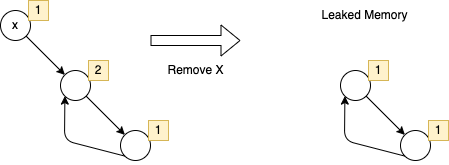

The diagram above was exported from draw.io. Its source (the exported page's mxGraphModel, read from the mxfile embedded in the PNG):
<mxGraphModel dx="670" dy="314" grid="1" gridSize="10" guides="1" tooltips="1" connect="1" arrows="1" fold="1" page="1" pageScale="1" pageWidth="850" pageHeight="1100" math="0" shadow="0">
  <root>
    <mxCell id="0" />
    <mxCell id="1" parent="0" />
    <mxCell id="2" value="" style="group" vertex="1" connectable="0" parent="1">
      <mxGeometry x="270" y="370" width="48" height="40" as="geometry" />
    </mxCell>
    <mxCell id="3" value="x" style="ellipse;whiteSpace=wrap;html=1;aspect=fixed;fillColor=none;strokeColor=#000000;" vertex="1" parent="2">
      <mxGeometry y="10" width="30" height="30" as="geometry" />
    </mxCell>
    <mxCell id="4" value="1" style="rounded=0;whiteSpace=wrap;html=1;strokeColor=#d6b656;fillColor=#fff2cc;" vertex="1" parent="2">
      <mxGeometry x="28" width="20" height="20" as="geometry" />
    </mxCell>
    <mxCell id="6" value="" style="endArrow=classic;html=1;entryX=0;entryY=0;entryDx=0;entryDy=0;exitX=1;exitY=1;exitDx=0;exitDy=0;" edge="1" parent="1" source="3">
      <mxGeometry width="50" height="50" relative="1" as="geometry">
        <mxPoint x="260" y="430" as="sourcePoint" />
        <mxPoint x="334.3933982822018" y="444.3933982822018" as="targetPoint" />
      </mxGeometry>
    </mxCell>
    <mxCell id="7" value="" style="group" vertex="1" connectable="0" parent="1">
      <mxGeometry x="330" y="430" width="48" height="40" as="geometry" />
    </mxCell>
    <mxCell id="8" value="" style="ellipse;whiteSpace=wrap;html=1;aspect=fixed;fillColor=none;strokeColor=#000000;" vertex="1" parent="7">
      <mxGeometry y="10" width="30" height="30" as="geometry" />
    </mxCell>
    <mxCell id="9" value="2" style="rounded=0;whiteSpace=wrap;html=1;strokeColor=#d6b656;fillColor=#fff2cc;" vertex="1" parent="7">
      <mxGeometry x="28" width="20" height="20" as="geometry" />
    </mxCell>
    <mxCell id="10" value="" style="group" vertex="1" connectable="0" parent="1">
      <mxGeometry x="390" y="490" width="48" height="40" as="geometry" />
    </mxCell>
    <mxCell id="11" value="" style="ellipse;whiteSpace=wrap;html=1;aspect=fixed;fillColor=none;strokeColor=#000000;" vertex="1" parent="10">
      <mxGeometry y="10" width="30" height="30" as="geometry" />
    </mxCell>
    <mxCell id="12" value="1" style="rounded=0;whiteSpace=wrap;html=1;strokeColor=#d6b656;fillColor=#fff2cc;" vertex="1" parent="10">
      <mxGeometry x="28" width="20" height="20" as="geometry" />
    </mxCell>
    <mxCell id="13" value="" style="endArrow=classic;html=1;entryX=0;entryY=0;entryDx=0;entryDy=0;exitX=1;exitY=1;exitDx=0;exitDy=0;" edge="1" parent="1" source="8" target="11">
      <mxGeometry width="50" height="50" relative="1" as="geometry">
        <mxPoint x="293.6066017177982" y="405.6066017177982" as="sourcePoint" />
        <mxPoint x="344.3933982822018" y="454.3933982822018" as="targetPoint" />
      </mxGeometry>
    </mxCell>
    <mxCell id="14" value="" style="endArrow=classic;html=1;exitX=0;exitY=1;exitDx=0;exitDy=0;entryX=0;entryY=1;entryDx=0;entryDy=0;" edge="1" parent="1" source="11" target="8">
      <mxGeometry width="50" height="50" relative="1" as="geometry">
        <mxPoint x="400" y="570" as="sourcePoint" />
        <mxPoint x="320" y="520" as="targetPoint" />
        <Array as="points">
          <mxPoint x="334" y="510" />
        </Array>
      </mxGeometry>
    </mxCell>
    <mxCell id="19" value="" style="group" vertex="1" connectable="0" parent="1">
      <mxGeometry x="610" y="430" width="48" height="40" as="geometry" />
    </mxCell>
    <mxCell id="20" value="" style="ellipse;whiteSpace=wrap;html=1;aspect=fixed;fillColor=none;strokeColor=#000000;" vertex="1" parent="19">
      <mxGeometry y="10" width="30" height="30" as="geometry" />
    </mxCell>
    <mxCell id="21" value="1" style="rounded=0;whiteSpace=wrap;html=1;strokeColor=#d6b656;fillColor=#fff2cc;" vertex="1" parent="19">
      <mxGeometry x="28" width="20" height="20" as="geometry" />
    </mxCell>
    <mxCell id="22" value="" style="group" vertex="1" connectable="0" parent="1">
      <mxGeometry x="670" y="490" width="48" height="40" as="geometry" />
    </mxCell>
    <mxCell id="23" value="" style="ellipse;whiteSpace=wrap;html=1;aspect=fixed;fillColor=none;strokeColor=#000000;" vertex="1" parent="22">
      <mxGeometry y="10" width="30" height="30" as="geometry" />
    </mxCell>
    <mxCell id="24" value="1" style="rounded=0;whiteSpace=wrap;html=1;strokeColor=#d6b656;fillColor=#fff2cc;" vertex="1" parent="22">
      <mxGeometry x="28" width="20" height="20" as="geometry" />
    </mxCell>
    <mxCell id="25" value="" style="endArrow=classic;html=1;entryX=0;entryY=0;entryDx=0;entryDy=0;exitX=1;exitY=1;exitDx=0;exitDy=0;" edge="1" parent="1" source="20" target="23">
      <mxGeometry width="50" height="50" relative="1" as="geometry">
        <mxPoint x="573.6066017177982" y="405.6066017177982" as="sourcePoint" />
        <mxPoint x="624.3933982822018" y="454.3933982822018" as="targetPoint" />
      </mxGeometry>
    </mxCell>
    <mxCell id="26" value="" style="endArrow=classic;html=1;exitX=0;exitY=1;exitDx=0;exitDy=0;entryX=0;entryY=1;entryDx=0;entryDy=0;" edge="1" parent="1" source="23" target="20">
      <mxGeometry width="50" height="50" relative="1" as="geometry">
        <mxPoint x="680" y="570" as="sourcePoint" />
        <mxPoint x="600" y="520" as="targetPoint" />
        <Array as="points">
          <mxPoint x="614" y="510" />
        </Array>
      </mxGeometry>
    </mxCell>
    <mxCell id="27" value="Remove X" style="text;html=1;align=center;verticalAlign=middle;resizable=0;points=[];autosize=1;strokeColor=none;fillColor=none;" vertex="1" parent="1">
      <mxGeometry x="425" y="425" width="80" height="30" as="geometry" />
    </mxCell>
    <mxCell id="28" value="" style="shape=flexArrow;endArrow=classic;html=1;" edge="1" parent="1">
      <mxGeometry width="50" height="50" relative="1" as="geometry">
        <mxPoint x="420" y="410" as="sourcePoint" />
        <mxPoint x="510" y="410" as="targetPoint" />
      </mxGeometry>
    </mxCell>
    <mxCell id="29" value="Leaked Memory" style="text;html=1;align=center;verticalAlign=middle;resizable=0;points=[];autosize=1;strokeColor=none;fillColor=none;" vertex="1" parent="1">
      <mxGeometry x="579" y="370" width="110" height="30" as="geometry" />
    </mxCell>
  </root>
</mxGraphModel>